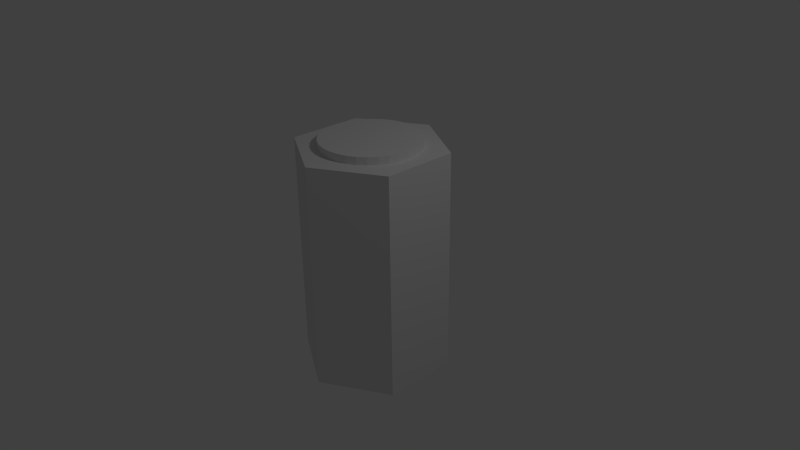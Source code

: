 # Source: PowerCell.blend  (saved by Blender 2.75.0; exported with 4.5.12 LTS)
import bpy
from mathutils import Matrix  # noqa: F401  (used for matrix-valued properties, if any)

bpy.ops.wm.read_factory_settings(use_empty=True)
scene = bpy.context.scene
scene.name = 'Scene'

# ---- collections
col_collection_1 = bpy.data.collections.new('Collection 1'); scene.collection.children.link(col_collection_1)

# ---- world
world_world = bpy.data.worlds.new('World'); scene.world = world_world
world_world.color = (0.05088, 0.05088, 0.05088)
world_world.use_sun_shadow = False
world_world.sun_shadow_jitter_overblur = 0.0
world_world.cycles.sampling_method = 'MANUAL'
world_world.cycles.sample_map_resolution = 256

# ---- cameras
cam_camera = bpy.data.cameras.new('Camera')
cam_camera.clip_end = 100.0
cam_camera.lens = 35.0
cam_camera.sensor_width = 32.0
cam_camera.sensor_height = 18.0
cam_camera.ortho_scale = 7.314
cam_camera.dof.focus_distance = 0.0
cam_camera.dof.aperture_fstop = 128.0

# ---- lights
light_lamp = bpy.data.lights.new('Lamp', 'POINT')
light_lamp.transmission_factor = 0.0
light_lamp.cutoff_distance = 30.0
light_lamp.energy = 100.0
light_lamp.shadow_buffer_clip_start = 1.001
light_lamp.shadow_soft_size = 0.1
light_lamp.shadow_maximum_resolution = 0.006
light_lamp.use_absolute_resolution = True
light_lamp.cycles.use_multiple_importance_sampling = False

# ---- meshes
me_cylinder = bpy.data.meshes.new('Cylinder')
me_cylinder.from_pydata([(0.0, 0.65, 0.9333), (0.0, 0.65, 1.067), (0.1268, 0.6375, 0.9333), (0.1268, 0.6375, 1.067), (0.2487, 0.6005, 0.9333), (0.2487, 0.6005, 1.067), (0.3611, 0.5405, 0.9333), (0.3611, 0.5405, 1.067), (0.4596, 0.4596, 0.9333), (0.4596, 0.4596, 1.067), (0.5405, 0.3611, 0.9333), (0.5405, 0.3611, 1.067), (0.6005, 0.2487, 0.9333), (0.6005, 0.2487, 1.067), (0.6375, 0.1268, 0.9333), (0.6375, 0.1268, 1.067), (0.65, 4.907e-08, 0.9333), (0.65, 4.907e-08, 1.067), (0.6375, -0.1268, 0.9333), (0.6375, -0.1268, 1.067), (0.6005, -0.2487, 0.9333), (0.6005, -0.2487, 1.067), (0.5405, -0.3611, 0.9333), (0.5405, -0.3611, 1.067), (0.4596, -0.4596, 0.9333), (0.4596, -0.4596, 1.067), (0.3611, -0.5405, 0.9333), (0.3611, -0.5405, 1.067), (0.2487, -0.6005, 0.9333), (0.2487, -0.6005, 1.067), (0.1268, -0.6375, 0.9333), (0.1268, -0.6375, 1.067), (-2.118e-07, -0.65, 0.9333), (-2.118e-07, -0.65, 1.067), (-0.1268, -0.6375, 0.9333), (-0.1268, -0.6375, 1.067), (-0.2487, -0.6005, 0.9333), (-0.2487, -0.6005, 1.067), (-0.3611, -0.5405, 0.9333), (-0.3611, -0.5405, 1.067), (-0.4596, -0.4596, 0.9333), (-0.4596, -0.4596, 1.067), (-0.5405, -0.3611, 0.9333), (-0.5405, -0.3611, 1.067), (-0.6005, -0.2487, 0.9333), (-0.6005, -0.2487, 1.067), (-0.6375, -0.1268, 0.9333), (-0.6375, -0.1268, 1.067), (-0.65, 6.276e-07, 0.9333), (-0.65, 6.276e-07, 1.067), (-0.6375, 0.1268, 0.9333), (-0.6375, 0.1268, 1.067), (-0.6005, 0.2487, 0.9333), (-0.6005, 0.2487, 1.067), (-0.5405, 0.3611, 0.9333), (-0.5405, 0.3611, 1.067), (-0.4596, 0.4596, 0.9333), (-0.4596, 0.4596, 1.067), (-0.3611, 0.5405, 0.9333), (-0.3611, 0.5405, 1.067), (-0.2487, 0.6005, 0.9333), (-0.2487, 0.6005, 1.067), (-0.1268, 0.6375, 0.9333), (-0.1268, 0.6375, 1.067), (0.0, 1.0, -1.0), (0.0, 1.0, 1.0), (0.866, 0.5, -1.0), (0.866, 0.5, 1.0), (0.866, -0.5, -1.0), (0.866, -0.5, 1.0), (-8.742e-08, -1.0, -1.0), (-8.742e-08, -1.0, 1.0), (-0.866, -0.5, -1.0), (-0.866, -0.5, 1.0), (-0.866, 0.5, -1.0), (-0.866, 0.5, 1.0), (0.0, 0.65, -1.067), (0.0, 0.65, -0.9333), (0.1268, 0.6375, -1.067), (0.1268, 0.6375, -0.9333), (0.2487, 0.6005, -1.067), (0.2487, 0.6005, -0.9333), (0.3611, 0.5405, -1.067), (0.3611, 0.5405, -0.9333), (0.4596, 0.4596, -1.067), (0.4596, 0.4596, -0.9333), (0.5405, 0.3611, -1.067), (0.5405, 0.3611, -0.9333), (0.6005, 0.2487, -1.067), (0.6005, 0.2487, -0.9333), (0.6375, 0.1268, -1.067), (0.6375, 0.1268, -0.9333), (0.65, 4.907e-08, -1.067), (0.65, 4.907e-08, -0.9333), (0.6375, -0.1268, -1.067), (0.6375, -0.1268, -0.9333), (0.6005, -0.2487, -1.067), (0.6005, -0.2487, -0.9333), (0.5405, -0.3611, -1.067), (0.5405, -0.3611, -0.9333), (0.4596, -0.4596, -1.067), (0.4596, -0.4596, -0.9333), (0.3611, -0.5405, -1.067), (0.3611, -0.5405, -0.9333), (0.2487, -0.6005, -1.067), (0.2487, -0.6005, -0.9333), (0.1268, -0.6375, -1.067), (0.1268, -0.6375, -0.9333), (-2.118e-07, -0.65, -1.067), (-2.118e-07, -0.65, -0.9333), (-0.1268, -0.6375, -1.067), (-0.1268, -0.6375, -0.9333), (-0.2487, -0.6005, -1.067), (-0.2487, -0.6005, -0.9333), (-0.3611, -0.5405, -1.067), (-0.3611, -0.5405, -0.9333), (-0.4596, -0.4596, -1.067), (-0.4596, -0.4596, -0.9333), (-0.5405, -0.3611, -1.067), (-0.5405, -0.3611, -0.9333), (-0.6005, -0.2487, -1.067), (-0.6005, -0.2487, -0.9333), (-0.6375, -0.1268, -1.067), (-0.6375, -0.1268, -0.9333), (-0.65, 6.276e-07, -1.067), (-0.65, 6.276e-07, -0.9333), (-0.6375, 0.1268, -1.067), (-0.6375, 0.1268, -0.9333), (-0.6005, 0.2487, -1.067), (-0.6005, 0.2487, -0.9333), (-0.5405, 0.3611, -1.067), (-0.5405, 0.3611, -0.9333), (-0.4596, 0.4596, -1.067), (-0.4596, 0.4596, -0.9333), (-0.3611, 0.5405, -1.067), (-0.3611, 0.5405, -0.9333), (-0.2487, 0.6005, -1.067), (-0.2487, 0.6005, -0.9333), (-0.1268, 0.6375, -1.067), (-0.1268, 0.6375, -0.9333)], [], [(0, 1, 3, 2), (2, 3, 5, 4), (4, 5, 7, 6), (6, 7, 9, 8), (8, 9, 11, 10), (10, 11, 13, 12), (12, 13, 15, 14), (14, 15, 17, 16), (16, 17, 19, 18), (18, 19, 21, 20), (20, 21, 23, 22), (22, 23, 25, 24), (24, 25, 27, 26), (26, 27, 29, 28), (28, 29, 31, 30), (30, 31, 33, 32), (32, 33, 35, 34), (34, 35, 37, 36), (36, 37, 39, 38), (38, 39, 41, 40), (40, 41, 43, 42), (42, 43, 45, 44), (44, 45, 47, 46), (46, 47, 49, 48), (48, 49, 51, 50), (50, 51, 53, 52), (52, 53, 55, 54), (54, 55, 57, 56), (56, 57, 59, 58), (58, 59, 61, 60), (3, 1, 63, 61, 59, 57, 55, 53, 51, 49, 47, 45, 43, 41, 39, 37, 35, 33, 31, 29, 27, 25, 23, 21, 19, 17, 15, 13, 11, 9, 7, 5), (62, 63, 1, 0), (60, 61, 63, 62), (0, 2, 4, 6, 8, 10, 12, 14, 16, 18, 20, 22, 24, 26, 28, 30, 32, 34, 36, 38, 40, 42, 44, 46, 48, 50, 52, 54, 56, 58, 60, 62), (64, 65, 67, 66), (66, 67, 69, 68), (68, 69, 71, 70), (70, 71, 73, 72), (67, 65, 75, 73, 71, 69), (74, 75, 65, 64), (72, 73, 75, 74), (64, 66, 68, 70, 72, 74), (76, 77, 79, 78), (78, 79, 81, 80), (80, 81, 83, 82), (82, 83, 85, 84), (84, 85, 87, 86), (86, 87, 89, 88), (88, 89, 91, 90), (90, 91, 93, 92), (92, 93, 95, 94), (94, 95, 97, 96), (96, 97, 99, 98), (98, 99, 101, 100), (100, 101, 103, 102), (102, 103, 105, 104), (104, 105, 107, 106), (106, 107, 109, 108), (108, 109, 111, 110), (110, 111, 113, 112), (112, 113, 115, 114), (114, 115, 117, 116), (116, 117, 119, 118), (118, 119, 121, 120), (120, 121, 123, 122), (122, 123, 125, 124), (124, 125, 127, 126), (126, 127, 129, 128), (128, 129, 131, 130), (130, 131, 133, 132), (132, 133, 135, 134), (134, 135, 137, 136), (79, 77, 139, 137, 135, 133, 131, 129, 127, 125, 123, 121, 119, 117, 115, 113, 111, 109, 107, 105, 103, 101, 99, 97, 95, 93, 91, 89, 87, 85, 83, 81), (138, 139, 77, 76), (136, 137, 139, 138), (76, 78, 80, 82, 84, 86, 88, 90, 92, 94, 96, 98, 100, 102, 104, 106, 108, 110, 112, 114, 116, 118, 120, 122, 124, 126, 128, 130, 132, 134, 136, 138)])
me_cylinder.use_remesh_preserve_volume = False
me_cylinder.use_remesh_preserve_attributes = False
me_cylinder.use_mirror_vertex_groups = False
me_cylinder.update()

# ---- objects
ob_cylinder = bpy.data.objects.new('Cylinder', me_cylinder)
ob_lamp = bpy.data.objects.new('Lamp', light_lamp)
ob_camera = bpy.data.objects.new('Camera', cam_camera)

# ---- transforms, parenting, visibility, modifiers, constraints
ob_cylinder.location = (0.0, 0.0, 0.0)
ob_cylinder.scale = (1.0, 1.0, 1.5)
ob_cylinder.lineart.crease_threshold = 0.0
ob_lamp.location = (4.076, 1.005, 5.904)
ob_lamp.rotation_euler = (0.6503, 0.05522, 1.866)
ob_lamp.lock_rotations_4d = False
ob_lamp.empty_display_type = 'ARROWS'
ob_lamp.color = (0.0, 0.0, 0.0, 0.0)
ob_lamp.lineart.crease_threshold = 0.0
ob_camera.location = (7.481, -6.508, 5.344)
ob_camera.rotation_euler = (1.109, 0.01082, 0.8149)
ob_camera.lock_rotations_4d = False
ob_camera.empty_display_type = 'ARROWS'
ob_camera.color = (0.0, 0.0, 0.0, 0.0)
ob_camera.display_type = 'WIRE'
ob_camera.lineart.crease_threshold = 0.0

# ---- collection membership
col_collection_1.objects.link(ob_cylinder)
col_collection_1.objects.link(ob_lamp)
col_collection_1.objects.link(ob_camera)

# ---- scene / render settings (as saved in the file)
scene.camera = ob_camera
scene.frame_start = 1; scene.frame_end = 250; scene.frame_set(1)
scene.render.engine = 'BLENDER_EEVEE_NEXT'
scene.render.resolution_percentage = 50
scene.render.dither_intensity = 0.0
scene.cycles.use_denoising = False
scene.cycles.samples = 10
scene.cycles.sampling_pattern = 'TABULATED_SOBOL'
scene.cycles.light_sampling_threshold = 0.0
scene.cycles.use_adaptive_sampling = False
scene.cycles.use_light_tree = False
scene.cycles.blur_glossy = 0.0
scene.cycles.pixel_filter_type = 'GAUSSIAN'
scene.cycles.sample_clamp_indirect = 0.0
scene.view_settings.view_transform = 'Standard'
bpy.context.view_layer.update()

